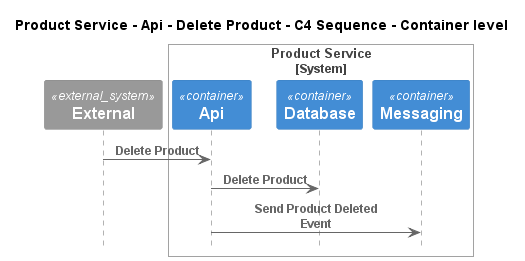

The diagram above was rendered by PlantUML. Its source (embedded in the PNG):
@startuml
!pragma layout smetana
!include ..\..\..\..\..\..\..\.c4s\C4_Sequence.puml

title Product Service - Api - Delete Product - C4 Sequence - Container level

System_Ext(C4InterFlow.SoftwareSystems.ExternalSystem, "External", "")

System_Boundary(ECommercePlatform.SoftwareSystems.ProductService, "Product Service")
    Container(ECommercePlatform.SoftwareSystems.ProductService.Containers.Api, "Api", "", "")
    Container(ECommercePlatform.SoftwareSystems.ProductService.Containers.Database, "Database", "", "")
    Container(ECommercePlatform.SoftwareSystems.ProductService.Containers.Messaging, "Messaging", "", "")
Boundary_End()

Rel(C4InterFlow.SoftwareSystems.ExternalSystem, ECommercePlatform.SoftwareSystems.ProductService.Containers.Api, "Delete Product")
Rel(ECommercePlatform.SoftwareSystems.ProductService.Containers.Api, ECommercePlatform.SoftwareSystems.ProductService.Containers.Database, "Delete Product")
Rel(ECommercePlatform.SoftwareSystems.ProductService.Containers.Api, ECommercePlatform.SoftwareSystems.ProductService.Containers.Messaging, "Send Product Deleted Event")


@enduml